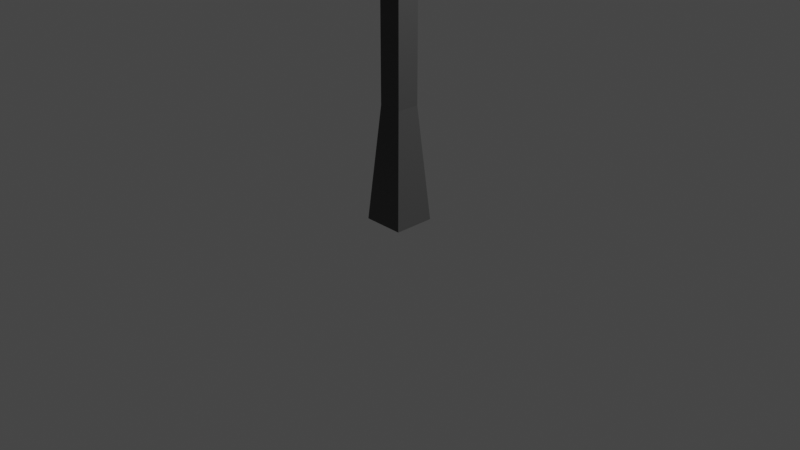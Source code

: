 # Source: LightPost.blend  (saved by Blender 3.6.13; exported with 4.5.12 LTS)
import bpy
from mathutils import Matrix  # noqa: F401  (used for matrix-valued properties, if any)

bpy.ops.wm.read_factory_settings(use_empty=True)
scene = bpy.context.scene
scene.name = 'Scene'

# ---- collections
col_collection = bpy.data.collections.new('Collection'); scene.collection.children.link(col_collection)

# ---- materials (node trees are filled in below, after node groups)
mat_material = bpy.data.materials.new('Material')
mat_material.alpha_threshold = 0.0
mat_material.use_transparent_shadow = False
mat_material.roughness = 0.5
mat_material.line_color = (0.0, 0.0, 0.0, 1.0)

# ---- material node trees
mat_material.use_nodes = True; mat_material.node_tree.nodes.clear()
_N = mat_material.node_tree.nodes; _L = mat_material.node_tree.links
n0 = _N.new('ShaderNodeOutputMaterial'); n0.name = 'Material Output'; n0.location = (300, 300)
n1 = _N.new('ShaderNodeBsdfPrincipled'); n1.name = 'Principled BSDF'; n1.location = (10, 300)
n1.distribution = 'GGX'
n1.subsurface_method = 'RANDOM_WALK_SKIN'
n1.inputs[3].default_value = 1.45
n1.inputs[27].default_value = (0.0, 0.0, 0.0, 1.0)
n1.inputs[28].default_value = 1.0
n2 = _N.new('ShaderNodeVertexColor'); n2.name = 'Color Attribute'; n2.location = (-180, 280)
_L.new(n1.outputs[0], n0.inputs[0])
_L.new(n2.outputs[0], n1.inputs[0])
n0.is_active_output = True

# ---- world
world_world = bpy.data.worlds.new('World'); scene.world = world_world
world_world.use_nodes = True; world_world.node_tree.nodes.clear()
_N = world_world.node_tree.nodes; _L = world_world.node_tree.links
n0 = _N.new('ShaderNodeOutputWorld'); n0.name = 'World Output'; n0.location = (300, 300)
n1 = _N.new('ShaderNodeBackground'); n1.name = 'Background'; n1.location = (10, 300)
n1.inputs[0].default_value = (0.05088, 0.05088, 0.05088, 1.0)
_L.new(n1.outputs[0], n0.inputs[0])
n0.is_active_output = True
world_world.color = (0.05088, 0.05088, 0.05088)
world_world.use_sun_shadow = False
world_world.sun_shadow_jitter_overblur = 0.0

# ---- cameras
cam_camera = bpy.data.cameras.new('Camera')
cam_camera.clip_end = 100.0
cam_camera.ortho_scale = 7.314

# ---- lights
light_light = bpy.data.lights.new('Light', 'POINT')
light_light.transmission_factor = 0.0
light_light.energy = 1000.0
light_light.shadow_soft_size = 0.1
light_light.shadow_maximum_resolution = 0.006
light_light.use_absolute_resolution = True

# ---- meshes
me_cube = bpy.data.meshes.new('Cube')
me_cube.from_pydata([(0.2212, 0.2212, 3.386), (0.2212, 0.2212, 0.0), (0.2212, -0.2212, 3.386), (0.2212, -0.2212, 0.0), (-0.2212, 0.2212, 3.386), (-0.2212, 0.2212, 0.0), (-0.2212, -0.2212, 3.386), (-0.2212, -0.2212, 0.0), (-0.5082, -0.5082, 4.526), (-0.5082, 0.5082, 4.526), (0.6615, -0.6615, 4.526), (-0.6615, -0.6615, 4.526), (0.6615, 0.6615, 4.526), (-0.6615, 0.6615, 4.526), (0.2437, -0.2437, 4.873), (-0.2437, -0.2437, 4.873), (0.2437, 0.2437, 4.873), (-0.2437, 0.2437, 4.873), (0.5082, -0.5082, 3.552), (-0.5082, -0.5082, 3.552), (0.5082, 0.5082, 3.552), (-0.5082, 0.5082, 3.552), (0.5082, -0.5082, 4.526), (0.5082, 0.5082, 4.526), (-0.3998, -0.5082, 3.656), (0.3998, -0.5082, 3.656), (0.3998, -0.5082, 4.422), (-0.3998, -0.5082, 4.422), (0.3998, 0.5082, 3.656), (-0.3998, 0.5082, 3.656), (-0.3998, 0.5082, 4.422), (0.3998, 0.5082, 4.422), (0.5082, -0.3998, 3.656), (0.5082, 0.3998, 3.656), (0.5082, 0.3998, 4.422), (0.5082, -0.3998, 4.422), (-0.5082, 0.3998, 3.656), (-0.5082, -0.3998, 3.656), (-0.5082, -0.3998, 4.422), (-0.4019, 0.4019, 4.422), (0.4019, -0.4019, 3.656), (-0.4019, -0.4019, 3.656), (0.4019, -0.4019, 4.422), (-0.4019, -0.4019, 4.422), (-0.4019, 0.4019, 3.656), (0.4019, 0.4019, 3.656), (-0.4019, 0.4019, 4.422), (0.4019, 0.4019, 4.422), (-0.4019, -0.4019, 4.422), (-0.4019, 0.4019, 3.656), (-0.5082, 0.4019, 4.422), (-0.4019, 0.4019, 4.422), (0.4019, -0.4019, 3.656), (-0.4019, -0.4019, 3.656), (0.4019, -0.4019, 4.422), (-0.4019, -0.4019, 4.422), (-0.4019, 0.4019, 3.656), (0.4019, 0.4019, 3.656), (0.4019, 0.4019, 4.422), (0.1234, 0.1234, 1.219), (-0.1234, -0.1234, 1.219), (0.1234, -0.1234, 1.219), (-0.1234, 0.1234, 1.219), (-0.1234, -0.1234, 2.465), (0.1234, 0.1234, 2.465), (0.1234, -0.1234, 2.465), (-0.1234, 0.1234, 2.465), (0.06101, -0.06101, 4.873), (-0.06101, -0.06101, 4.873), (0.06101, 0.06101, 4.873), (-0.06101, 0.06101, 4.873), (0.0, 0.0, 5.445)], [(39, 46), (46, 43), (39, 47)], [(0, 4, 21, 20), (65, 2, 6, 63), (63, 6, 4, 66), (5, 1, 3, 7), (64, 0, 2, 65), (66, 4, 0, 64), (6, 2, 18, 19), (4, 6, 19, 21), (2, 0, 20, 18), (9, 8, 11, 13), (12, 13, 17, 16), (8, 22, 10, 11), (23, 9, 13, 12), (22, 23, 12, 10), (16, 17, 70, 69), (10, 12, 16, 14), (13, 11, 15, 17), (11, 10, 14, 15), (26, 27, 43, 42), (18, 25, 24, 19), (22, 26, 25, 18), (8, 27, 26, 22), (19, 24, 27, 8), (36, 37, 41, 44), (21, 29, 28, 20), (9, 30, 29, 21), (23, 31, 30, 9), (20, 28, 31, 23), (29, 30, 46, 44), (20, 33, 32, 18), (23, 34, 33, 20), (22, 35, 34, 23), (18, 32, 35, 22), (32, 33, 45, 40), (19, 37, 36, 21), (8, 38, 37, 19), (8, 9, 50, 38), (50, 46, 48, 38), (33, 34, 47, 45), (30, 31, 47, 46), (37, 38, 43, 41), (27, 24, 41, 43), (34, 35, 42, 47), (31, 28, 45, 47), (50, 36, 49, 46), (35, 32, 40, 42), (21, 36, 50, 9), (24, 25, 40, 41), (28, 29, 44, 45), (25, 26, 42, 40), (58, 54, 52, 57), (51, 56, 57, 58), (52, 54, 55, 53), (56, 53, 55, 51), (5, 62, 59, 1), (1, 59, 61, 3), (7, 60, 62, 5), (3, 61, 60, 7), (62, 66, 64, 59), (59, 64, 65, 61), (60, 63, 66, 62), (61, 65, 63, 60), (69, 70, 71), (14, 16, 69, 67), (17, 15, 68, 70), (15, 14, 67, 68), (67, 69, 71), (70, 68, 71), (68, 67, 71)])
_uv = me_cube.uv_layers.new(name='UVMap')
_uv.uv.foreach_set('vector', [0.625, 0.5, 0.625, 0.25, 0.625, 0.25, 0.625, 0.5, 0.5625, 0.75, 0.625, 0.75, 0.625, 1.0, 0.5625, 1.0, 0.5625, 0.0, 0.625, 0.0, 0.625, 0.25, 0.5625, 0.25, 0.125, 0.5, 0.375, 0.5, 0.375, 0.75, 0.125, 0.75, 0.5625, 0.5, 0.625, 0.5, 0.625, 0.75, 0.5625, 0.75, 0.5625, 0.25, 0.625, 0.25, 0.625, 0.5, 0.5625, 0.5, 0.625, 1.0, 0.625, 0.75, 0.625, 0.75, 0.625, 1.0, 0.625, 0.25, 0.625, 0.0, 0.625, 0.0, 0.625, 0.25, 0.625, 0.75, 0.625, 0.5, 0.625, 0.5, 0.625, 0.75, 0.625, 0.25, 0.625, 0.0, 0.625, 0.0, 0.625, 0.25, 0.625, 0.5, 0.625, 0.25, 0.625, 0.25, 0.625, 0.5, 0.625, 1.0, 0.625, 0.75, 0.625, 0.75, 0.625, 1.0, 0.625, 0.5, 0.625, 0.25, 0.625, 0.25, 0.625, 0.5, 0.625, 0.75, 0.625, 0.5, 0.625, 0.5, 0.625, 0.75, 0.625, 0.5, 0.625, 0.25, 0.625, 0.25, 0.625, 0.5, 0.625, 0.75, 0.625, 0.5, 0.625, 0.5, 0.625, 0.75, 0.625, 0.25, 0.625, 0.0, 0.625, 0.0, 0.625, 0.25, 0.625, 1.0, 0.625, 0.75, 0.625, 0.75, 0.625, 1.0, 0.625, 0.75, 0.625, 1.0, 0.625, 1.0, 0.625, 0.75, 0.625, 0.75, 0.625, 0.75, 0.625, 1.0, 0.625, 1.0, 0.625, 0.75, 0.625, 0.75, 0.625, 0.75, 0.625, 0.75, 0.625, 1.0, 0.625, 1.0, 0.625, 0.75, 0.625, 0.75, 0.625, 1.0, 0.625, 1.0, 0.625, 1.0, 0.625, 1.0, 0.625, 0.25, 0.625, 0.0, 0.625, 0.0, 0.625, 0.25, 0.625, 0.25, 0.625, 0.25, 0.625, 0.5, 0.625, 0.5, 0.625, 0.25, 0.625, 0.25, 0.625, 0.25, 0.625, 0.25, 0.625, 0.5, 0.625, 0.5, 0.625, 0.25, 0.625, 0.25, 0.625, 0.5, 0.625, 0.5, 0.625, 0.5, 0.625, 0.5, 0.625, 0.25, 0.625, 0.25, 0.625, 0.25, 0.625, 0.25, 0.625, 0.5, 0.625, 0.5, 0.625, 0.75, 0.625, 0.75, 0.625, 0.5, 0.625, 0.5, 0.625, 0.5, 0.625, 0.5, 0.625, 0.75, 0.625, 0.75, 0.625, 0.5, 0.625, 0.5, 0.625, 0.75, 0.625, 0.75, 0.625, 0.75, 0.625, 0.75, 0.625, 0.75, 0.625, 0.5, 0.625, 0.5, 0.625, 0.75, 0.625, 0.0, 0.625, 0.0, 0.625, 0.25, 0.625, 0.25, 0.625, 0.0, 0.625, 0.0, 0.625, 0.0, 0.625, 0.0, 0.625, 0.0, 0.625, 0.25, 0.0, 0.0, 0.625, 0.0, 0.0, 0.0, 0.0, 0.0, 0.0, 0.0, 0.625, 0.0, 0.625, 0.5, 0.625, 0.5, 0.625, 0.5, 0.625, 0.5, 0.625, 0.25, 0.625, 0.5, 0.625, 0.5, 0.625, 0.25, 0.625, 0.0, 0.625, 0.0, 0.625, 0.0, 0.625, 0.0, 0.625, 1.0, 0.625, 1.0, 0.625, 1.0, 0.625, 1.0, 0.625, 0.5, 0.625, 0.75, 0.625, 0.75, 0.625, 0.5, 0.625, 0.5, 0.625, 0.5, 0.625, 0.5, 0.625, 0.5, 0.0, 0.0, 0.625, 0.25, 0.0, 0.0, 0.0, 0.0, 0.625, 0.75, 0.625, 0.75, 0.625, 0.75, 0.625, 0.75, 0.625, 0.25, 0.625, 0.25, 0.0, 0.0, 0.625, 0.25, 0.625, 1.0, 0.625, 0.75, 0.625, 0.75, 0.625, 1.0, 0.625, 0.5, 0.625, 0.25, 0.625, 0.25, 0.625, 0.5, 0.625, 0.75, 0.625, 0.75, 0.625, 0.75, 0.625, 0.75, 0.0, 0.0, 0.0, 0.0, 0.0, 0.0, 0.0, 0.0, 0.0, 0.0, 0.0, 0.0, 0.0, 0.0, 0.0, 0.0, 0.0, 0.0, 0.0, 0.0, 0.0, 0.0, 0.0, 0.0, 0.0, 0.0, 0.0, 0.0, 0.0, 0.0, 0.0, 0.0, 0.375, 0.25, 0.5, 0.25, 0.5, 0.5, 0.375, 0.5, 0.375, 0.5, 0.5, 0.5, 0.5, 0.75, 0.375, 0.75, 0.375, 0.0, 0.5, 0.0, 0.5, 0.25, 0.375, 0.25, 0.375, 0.75, 0.5, 0.75, 0.5, 1.0, 0.375, 1.0, 0.5, 0.25, 0.5625, 0.25, 0.5625, 0.5, 0.5, 0.5, 0.5, 0.5, 0.5625, 0.5, 0.5625, 0.75, 0.5, 0.75, 0.5, 0.0, 0.5625, 0.0, 0.5625, 0.25, 0.5, 0.25, 0.5, 0.75, 0.5625, 0.75, 0.5625, 1.0, 0.5, 1.0, 0.625, 0.5, 0.625, 0.25, 0.625, 0.5, 0.625, 0.75, 0.625, 0.5, 0.625, 0.5, 0.625, 0.75, 0.625, 0.25, 0.625, 0.0, 0.625, 0.0, 0.625, 0.25, 0.625, 1.0, 0.625, 0.75, 0.625, 0.75, 0.625, 1.0, 0.625, 0.75, 0.625, 0.5, 0.625, 0.75, 0.625, 0.25, 0.625, 0.0, 0.625, 0.25, 0.625, 1.0, 0.625, 0.75, 0.625, 1.0])
_ca = me_cube.color_attributes.new('Attribute', 'BYTE_COLOR', 'CORNER')
_ca.data.foreach_set('color', [0.05286, 0.05286, 0.05286, 1.0, 0.05286, 0.05286, 0.05286, 1.0, 0.05286, 0.05286, 0.05286, 1.0, 0.05286, 0.05286, 0.05286, 1.0, 0.05951, 0.05951, 0.05951, 1.0, 0.05286, 0.05286, 0.05286, 1.0, 0.05286, 0.05286, 0.05286, 1.0, 0.05951, 0.05951, 0.05951, 1.0, 0.05951, 0.05951, 0.05951, 1.0, 0.05286, 0.05286, 0.05286, 1.0, 0.05286, 0.05286, 0.05286, 1.0, 0.05951, 0.05951, 0.05951, 1.0, 0.08022, 0.08022, 0.08022, 1.0, 0.08022, 0.08022, 0.08022, 1.0, 0.08022, 0.08022, 0.08022, 1.0, 0.08022, 0.08022, 0.08022, 1.0, 0.05951, 0.05951, 0.05951, 1.0, 0.05286, 0.05286, 0.05286, 1.0, 0.05286, 0.05286, 0.05286, 1.0, 0.05951, 0.05951, 0.05951, 1.0, 0.05951, 0.05951, 0.05951, 1.0, 0.05286, 0.05286, 0.05286, 1.0, 0.05286, 0.05286, 0.05286, 1.0, 0.05951, 0.05951, 0.05951, 1.0, 0.05286, 0.05286, 0.05286, 1.0, 0.05286, 0.05286, 0.05286, 1.0, 0.05286, 0.05286, 0.05286, 1.0, 0.05286, 0.05286, 0.05286, 1.0, 0.05286, 0.05286, 0.05286, 1.0, 0.05286, 0.05286, 0.05286, 1.0, 0.05286, 0.05286, 0.05286, 1.0, 0.05286, 0.05286, 0.05286, 1.0, 0.05286, 0.05286, 0.05286, 1.0, 0.05286, 0.05286, 0.05286, 1.0, 0.05286, 0.05286, 0.05286, 1.0, 0.05286, 0.05286, 0.05286, 1.0, 0.08022, 0.08022, 0.08022, 1.0, 0.08022, 0.08022, 0.08022, 1.0, 0.08022, 0.08022, 0.08022, 1.0, 0.08022, 0.08022, 0.08022, 1.0, 0.08022, 0.08022, 0.08022, 1.0, 0.08022, 0.08022, 0.08022, 1.0, 0.08022, 0.08022, 0.08022, 1.0, 0.08022, 0.08022, 0.08022, 1.0, 0.08022, 0.08022, 0.08022, 1.0, 0.08022, 0.08022, 0.08022, 1.0, 0.08022, 0.08022, 0.08022, 1.0, 0.08022, 0.08022, 0.08022, 1.0, 0.08022, 0.08022, 0.08022, 1.0, 0.08022, 0.08022, 0.08022, 1.0, 0.08022, 0.08022, 0.08022, 1.0, 0.08022, 0.08022, 0.08022, 1.0, 0.08022, 0.08022, 0.08022, 1.0, 0.08022, 0.08022, 0.08022, 1.0, 0.08022, 0.08022, 0.08022, 1.0, 0.08022, 0.08022, 0.08022, 1.0, 0.08022, 0.08022, 0.08022, 1.0, 0.08022, 0.08022, 0.08022, 1.0, 0.08022, 0.08022, 0.08022, 1.0, 0.08022, 0.08022, 0.08022, 1.0, 0.08022, 0.08022, 0.08022, 1.0, 0.08022, 0.08022, 0.08022, 1.0, 0.08022, 0.08022, 0.08022, 1.0, 0.08022, 0.08022, 0.08022, 1.0, 0.08022, 0.08022, 0.08022, 1.0, 0.08022, 0.08022, 0.08022, 1.0, 0.08022, 0.08022, 0.08022, 1.0, 0.08022, 0.08022, 0.08022, 1.0, 0.08022, 0.08022, 0.08022, 1.0, 0.08022, 0.08022, 0.08022, 1.0, 0.08022, 0.08022, 0.08022, 1.0, 0.08022, 0.08022, 0.08022, 1.0, 0.06301, 0.06301, 0.06301, 1.0, 0.08022, 0.08022, 0.08022, 1.0, 0.07819, 0.07819, 0.07819, 1.0, 0.05781, 0.05781, 0.05781, 1.0, 0.05286, 0.05286, 0.05286, 1.0, 0.05286, 0.05286, 0.05286, 1.0, 0.05286, 0.05286, 0.05286, 1.0, 0.05286, 0.05286, 0.05286, 1.0, 0.08022, 0.08022, 0.08022, 1.0, 0.06301, 0.06301, 0.06301, 1.0, 0.05286, 0.05286, 0.05286, 1.0, 0.05286, 0.05286, 0.05286, 1.0, 0.08022, 0.08022, 0.08022, 1.0, 0.08022, 0.08022, 0.08022, 1.0, 0.06301, 0.06301, 0.06301, 1.0, 0.08022, 0.08022, 0.08022, 1.0, 0.05286, 0.05286, 0.05286, 1.0, 0.05286, 0.05286, 0.05286, 1.0, 0.08022, 0.08022, 0.08022, 1.0, 0.08022, 0.08022, 0.08022, 1.0, 0.05286, 0.05286, 0.05286, 1.0, 0.05286, 0.05286, 0.05286, 1.0, 0.05286, 0.05286, 0.05286, 1.0, 0.05286, 0.05286, 0.05286, 1.0, 0.05286, 0.05286, 0.05286, 1.0, 0.05286, 0.05286, 0.05286, 1.0, 0.05286, 0.05286, 0.05286, 1.0, 0.05286, 0.05286, 0.05286, 1.0, 0.08022, 0.08022, 0.08022, 1.0, 0.07421, 0.07421, 0.07421, 1.0, 0.05286, 0.05286, 0.05286, 1.0, 0.05286, 0.05286, 0.05286, 1.0, 0.08022, 0.08022, 0.08022, 1.0, 0.07619, 0.07619, 0.07619, 1.0, 0.07421, 0.07421, 0.07421, 1.0, 0.08022, 0.08022, 0.08022, 1.0, 0.05286, 0.05286, 0.05286, 1.0, 0.05286, 0.05286, 0.05286, 1.0, 0.07619, 0.07619, 0.07619, 1.0, 0.08022, 0.08022, 0.08022, 1.0, 0.05286, 0.05286, 0.05286, 1.0, 0.07421, 0.07421, 0.07421, 1.0, 0.05286, 0.05286, 0.05286, 1.0, 0.05286, 0.05286, 0.05286, 1.0, 0.05286, 0.05286, 0.05286, 1.0, 0.05286, 0.05286, 0.05286, 1.0, 0.05286, 0.05286, 0.05286, 1.0, 0.05286, 0.05286, 0.05286, 1.0, 0.08022, 0.08022, 0.08022, 1.0, 0.07819, 0.07819, 0.07819, 1.0, 0.05286, 0.05286, 0.05286, 1.0, 0.05286, 0.05286, 0.05286, 1.0, 0.08022, 0.08022, 0.08022, 1.0, 0.06848, 0.06848, 0.06848, 1.0, 0.07819, 0.07819, 0.07819, 1.0, 0.08022, 0.08022, 0.08022, 1.0, 0.05286, 0.05286, 0.05286, 1.0, 0.05286, 0.05286, 0.05286, 1.0, 0.06848, 0.06848, 0.06848, 1.0, 0.08022, 0.08022, 0.08022, 1.0, 0.05286, 0.05286, 0.05286, 1.0, 0.05286, 0.05286, 0.05286, 1.0, 0.05286, 0.05286, 0.05286, 1.0, 0.05286, 0.05286, 0.05286, 1.0, 0.05286, 0.05286, 0.05286, 1.0, 0.05286, 0.05286, 0.05286, 1.0, 0.05286, 0.05286, 0.05286, 1.0, 0.05286, 0.05286, 0.05286, 1.0, 0.08022, 0.08022, 0.08022, 1.0, 0.07819, 0.07819, 0.07819, 1.0, 0.05286, 0.05286, 0.05286, 1.0, 0.05286, 0.05286, 0.05286, 1.0, 0.08022, 0.08022, 0.08022, 1.0, 0.08022, 0.08022, 0.08022, 1.0, 0.08022, 0.08022, 0.08022, 1.0, 0.07819, 0.07819, 0.07819, 1.0, 0.08022, 0.08022, 0.08022, 1.0, 0.05286, 0.05286, 0.05286, 1.0, 0.07819, 0.07819, 0.07819, 1.0, 0.07819, 0.07819, 0.07819, 1.0, 0.05286, 0.05286, 0.05286, 1.0, 0.07819, 0.07819, 0.07819, 1.0, 0.07036, 0.07036, 0.07036, 1.0, 0.05286, 0.05286, 0.05286, 1.0, 0.07421, 0.07421, 0.07421, 1.0, 0.07619, 0.07619, 0.07619, 1.0, 0.07036, 0.07036, 0.07036, 1.0, 0.05286, 0.05286, 0.05286, 1.0, 0.05286, 0.05286, 0.05286, 1.0, 0.07819, 0.07819, 0.07819, 1.0, 0.07819, 0.07819, 0.07819, 1.0, 0.05286, 0.05286, 0.05286, 1.0, 0.08022, 0.08022, 0.08022, 1.0, 0.05286, 0.05286, 0.05286, 1.0, 0.05286, 0.05286, 0.05286, 1.0, 0.07819, 0.07819, 0.07819, 1.0, 0.07819, 0.07819, 0.07819, 1.0, 0.06848, 0.06848, 0.06848, 1.0, 0.05781, 0.05781, 0.05781, 1.0, 0.07036, 0.07036, 0.07036, 1.0, 0.07619, 0.07619, 0.07619, 1.0, 0.05286, 0.05286, 0.05286, 1.0, 0.05286, 0.05286, 0.05286, 1.0, 0.07036, 0.07036, 0.07036, 1.0, 0.08022, 0.08022, 0.08022, 1.0, 0.05286, 0.05286, 0.05286, 1.0, 0.05448, 0.05448, 0.05448, 1.0, 0.05286, 0.05286, 0.05286, 1.0, 0.06848, 0.06848, 0.06848, 1.0, 0.05286, 0.05286, 0.05286, 1.0, 0.05286, 0.05286, 0.05286, 1.0, 0.05781, 0.05781, 0.05781, 1.0, 0.05286, 0.05286, 0.05286, 1.0, 0.05286, 0.05286, 0.05286, 1.0, 0.08022, 0.08022, 0.08022, 1.0, 0.08022, 0.08022, 0.08022, 1.0, 0.05286, 0.05286, 0.05286, 1.0, 0.05286, 0.05286, 0.05286, 1.0, 0.05286, 0.05286, 0.05286, 1.0, 0.05286, 0.05286, 0.05286, 1.0, 0.05286, 0.05286, 0.05286, 1.0, 0.05286, 0.05286, 0.05286, 1.0, 0.05286, 0.05286, 0.05286, 1.0, 0.05286, 0.05286, 0.05286, 1.0, 0.05286, 0.05286, 0.05286, 1.0, 0.06301, 0.06301, 0.06301, 1.0, 0.05781, 0.05781, 0.05781, 1.0, 0.05286, 0.05286, 0.05286, 1.0, 1.0, 0.8796, 0.0, 1.0, 1.0, 0.8796, 0.0, 1.0, 1.0, 0.8796, 0.0, 1.0, 1.0, 0.8796, 0.0, 1.0, 1.0, 0.8796, 0.0, 1.0, 1.0, 0.8796, 0.0, 1.0, 1.0, 0.8796, 0.0, 1.0, 1.0, 0.8796, 0.0, 1.0, 1.0, 0.8796, 0.0, 1.0, 1.0, 0.8796, 0.0, 1.0, 1.0, 0.8796, 0.0, 1.0, 1.0, 0.8796, 0.0, 1.0, 1.0, 0.8796, 0.0, 1.0, 1.0, 0.8796, 0.0, 1.0, 1.0, 0.8796, 0.0, 1.0, 1.0, 0.8796, 0.0, 1.0, 0.08022, 0.08022, 0.08022, 1.0, 0.06663, 0.06663, 0.06663, 1.0, 0.06663, 0.06663, 0.06663, 1.0, 0.08022, 0.08022, 0.08022, 1.0, 0.08022, 0.08022, 0.08022, 1.0, 0.06663, 0.06663, 0.06663, 1.0, 0.06663, 0.06663, 0.06663, 1.0, 0.08022, 0.08022, 0.08022, 1.0, 0.08022, 0.08022, 0.08022, 1.0, 0.06663, 0.06663, 0.06663, 1.0, 0.06663, 0.06663, 0.06663, 1.0, 0.08022, 0.08022, 0.08022, 1.0, 0.08022, 0.08022, 0.08022, 1.0, 0.06663, 0.06663, 0.06663, 1.0, 0.06663, 0.06663, 0.06663, 1.0, 0.08022, 0.08022, 0.08022, 1.0, 0.06663, 0.06663, 0.06663, 1.0, 0.05951, 0.05951, 0.05951, 1.0, 0.05951, 0.05951, 0.05951, 1.0, 0.06663, 0.06663, 0.06663, 1.0, 0.06663, 0.06663, 0.06663, 1.0, 0.05951, 0.05951, 0.05951, 1.0, 0.05951, 0.05951, 0.05951, 1.0, 0.06663, 0.06663, 0.06663, 1.0, 0.06663, 0.06663, 0.06663, 1.0, 0.05951, 0.05951, 0.05951, 1.0, 0.05951, 0.05951, 0.05951, 1.0, 0.06663, 0.06663, 0.06663, 1.0, 0.06663, 0.06663, 0.06663, 1.0, 0.05951, 0.05951, 0.05951, 1.0, 0.05951, 0.05951, 0.05951, 1.0, 0.06663, 0.06663, 0.06663, 1.0, 0.08022, 0.08022, 0.08022, 1.0, 0.08022, 0.08022, 0.08022, 1.0, 0.08022, 0.08022, 0.08022, 1.0, 0.08022, 0.08022, 0.08022, 1.0, 0.08022, 0.08022, 0.08022, 1.0, 0.08022, 0.08022, 0.08022, 1.0, 0.08022, 0.08022, 0.08022, 1.0, 0.08022, 0.08022, 0.08022, 1.0, 0.08022, 0.08022, 0.08022, 1.0, 0.08022, 0.08022, 0.08022, 1.0, 0.08022, 0.08022, 0.08022, 1.0, 0.08022, 0.08022, 0.08022, 1.0, 0.08022, 0.08022, 0.08022, 1.0, 0.08022, 0.08022, 0.08022, 1.0, 0.08022, 0.08022, 0.08022, 1.0, 0.08022, 0.08022, 0.08022, 1.0, 0.08022, 0.08022, 0.08022, 1.0, 0.08022, 0.08022, 0.08022, 1.0, 0.08022, 0.08022, 0.08022, 1.0, 0.08022, 0.08022, 0.08022, 1.0, 0.08022, 0.08022, 0.08022, 1.0, 0.08022, 0.08022, 0.08022, 1.0, 0.08022, 0.08022, 0.08022, 1.0, 0.08022, 0.08022, 0.08022, 1.0])
me_cube.materials.append(mat_material)
me_cube.use_mirror_vertex_groups = False
me_cube.update()

# ---- objects
ob_cube = bpy.data.objects.new('Cube', me_cube)
ob_light = bpy.data.objects.new('Light', light_light)
ob_camera = bpy.data.objects.new('Camera', cam_camera)

# ---- transforms, parenting, visibility, modifiers, constraints
ob_cube.location = (0.0, 0.0, 0.0)
ob_cube.lock_rotations_4d = False
ob_cube.empty_display_type = 'ARROWS'
ob_cube.lineart.crease_threshold = 0.0
ob_light.location = (4.076, 1.005, 5.904)
ob_light.rotation_euler = (0.6503, 0.05522, 1.866)
ob_light.lock_rotations_4d = False
ob_light.empty_display_type = 'ARROWS'
ob_light.color = (0.0, 0.0, 0.0, 0.0)
ob_light.lineart.crease_threshold = 0.0
ob_camera.location = (7.359, -6.926, 4.958)
ob_camera.rotation_euler = (1.109, 0.0, 0.8149)
ob_camera.lock_rotations_4d = False
ob_camera.empty_display_type = 'ARROWS'
ob_camera.color = (0.0, 0.0, 0.0, 0.0)
ob_camera.display_type = 'WIRE'
ob_camera.lineart.crease_threshold = 0.0

# ---- collection membership
col_collection.objects.link(ob_cube)
col_collection.objects.link(ob_light)
col_collection.objects.link(ob_camera)

# ---- scene / render settings (as saved in the file)
scene.camera = ob_camera
scene.frame_start = 1; scene.frame_end = 250; scene.frame_set(1)
scene.render.engine = 'BLENDER_EEVEE_NEXT'
scene.cycles.sampling_pattern = 'TABULATED_SOBOL'
scene.view_settings.view_transform = 'Filmic'
bpy.context.view_layer.update()
